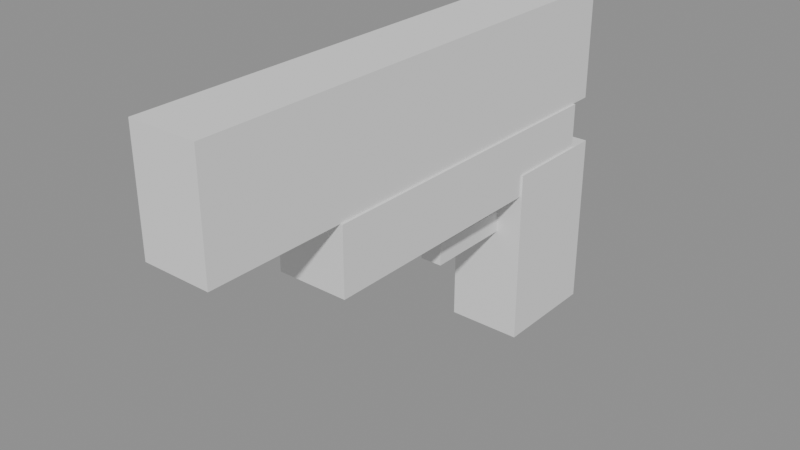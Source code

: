 # Source: Wpn_Pistol.blend  (saved by Blender 4.5.90; exported with 4.5.12 LTS)
import bpy
from mathutils import Matrix  # noqa: F401  (used for matrix-valued properties, if any)

bpy.ops.wm.read_factory_settings(use_empty=True)
scene = bpy.context.scene
scene.name = 'Scene'

# ---- materials (node trees are filled in below, after node groups)
mat_gunmetal = bpy.data.materials.new('gunmetal')

# ---- material node trees

# ---- meshes
me_sk_wpn_pistol = bpy.data.meshes.new('SK_Wpn_Pistol')
me_sk_wpn_pistol.from_pydata([(-0.015, -0.18, 0.03), (-0.015, -0.18, 0.08), (-0.015, 0.04, 0.03), (-0.015, 0.04, 0.08), (0.015, -0.18, 0.03), (0.015, -0.18, 0.08), (0.015, 0.04, 0.03), (0.015, 0.04, 0.08), (-0.016, -0.12, 0.0), (-0.016, -0.12, 0.03), (-0.016, 0.03, 0.0), (-0.016, 0.03, 0.03), (0.016, -0.12, 0.0), (0.016, -0.12, 0.03), (0.016, 0.03, 0.0), (0.016, 0.03, 0.03), (-0.017, -0.01, -0.07), (-0.017, -0.01, 0.01), (-0.017, 0.04, -0.07), (-0.017, 0.04, 0.01), (0.017, -0.01, -0.07), (0.017, -0.01, 0.01), (0.017, 0.04, -0.07), (0.017, 0.04, 0.01), (-0.005, -0.05, -0.02), (-0.005, -0.05, -0.01), (-0.005, -0.01, -0.02), (-0.005, -0.01, -0.01), (0.005, -0.05, -0.02), (0.005, -0.05, -0.01), (0.005, -0.01, -0.02), (0.005, -0.01, -0.01)], [], [(0, 1, 3, 2), (2, 3, 7, 6), (6, 7, 5, 4), (4, 5, 1, 0), (2, 6, 4, 0), (7, 3, 1, 5), (8, 9, 11, 10), (10, 11, 15, 14), (14, 15, 13, 12), (12, 13, 9, 8), (10, 14, 12, 8), (15, 11, 9, 13), (16, 17, 19, 18), (18, 19, 23, 22), (22, 23, 21, 20), (20, 21, 17, 16), (18, 22, 20, 16), (23, 19, 17, 21), (24, 25, 27, 26), (26, 27, 31, 30), (30, 31, 29, 28), (28, 29, 25, 24), (26, 30, 28, 24), (31, 27, 25, 29)])
me_sk_wpn_pistol.materials.append(mat_gunmetal)
me_sk_wpn_pistol.update()
arm_armature = bpy.data.armatures.new('Armature')  # bones are not reproduced

# ---- objects
ob_sk_wpn_pistol = bpy.data.objects.new('SK_Wpn_Pistol', me_sk_wpn_pistol)
ob_armature = bpy.data.objects.new('Armature', arm_armature)

# ---- transforms, parenting, visibility, modifiers, constraints
ob_sk_wpn_pistol.parent = ob_armature
ob_sk_wpn_pistol.location = (0.0, 0.0, 0.0)
_vg = ob_sk_wpn_pistol.vertex_groups.new(name='Grip')
_vg.add([0, 1, 2, 3, 4, 5, 6, 7, 8, 9, 10, 11, 12, 13, 14, 15, 16, 17, 18, 19, 20, 21, 22, 23, 24, 25, 26, 27, 28, 29, 30, 31], 1.0, 'REPLACE')
_m = ob_sk_wpn_pistol.modifiers.new('Armature', 'ARMATURE')
_m.object = ob_armature
ob_armature.location = (0.0, 0.0, 0.0)

# ---- collection membership
scene.collection.objects.link(ob_sk_wpn_pistol)
scene.collection.objects.link(ob_armature)

# ---- scene / render settings (as saved in the file)
scene.frame_start = 1; scene.frame_end = 250; scene.frame_set(1)
scene.render.engine = 'BLENDER_EEVEE_NEXT'
bpy.context.view_layer.update()

# ---- added for rendering (the .blend has no active camera and no usable light): camera, sun + grey world if the file has none
cam_auto = bpy.data.cameras.new('AutoCamera')
cam_auto.lens = 50.0
cam_auto.sensor_width = 36.0
cam_auto.clip_end = 1000.0
ob_auto_camera = bpy.data.objects.new('AutoCamera', cam_auto)
scene.collection.objects.link(ob_auto_camera)
ob_auto_camera.location = (0.24836, -0.368032, 0.203688)
ob_auto_camera.rotation_euler = (1.09748, -7.21219e-08, 0.694738)
scene.camera = ob_auto_camera
light_auto_sun = bpy.data.lights.new('AutoSun', 'SUN')
light_auto_sun.energy = 3.0
light_auto_sun.angle = 0.0523599
ob_auto_sun = bpy.data.objects.new('AutoSun', light_auto_sun)
scene.collection.objects.link(ob_auto_sun)
ob_auto_sun.rotation_euler = (0.872665, 0.174533, 0.523599)
if scene.world is None:
    world_auto = bpy.data.worlds.new('AutoWorld')
    world_auto.color = (0.3, 0.3, 0.3)
    scene.world = world_auto
bpy.context.view_layer.update()
